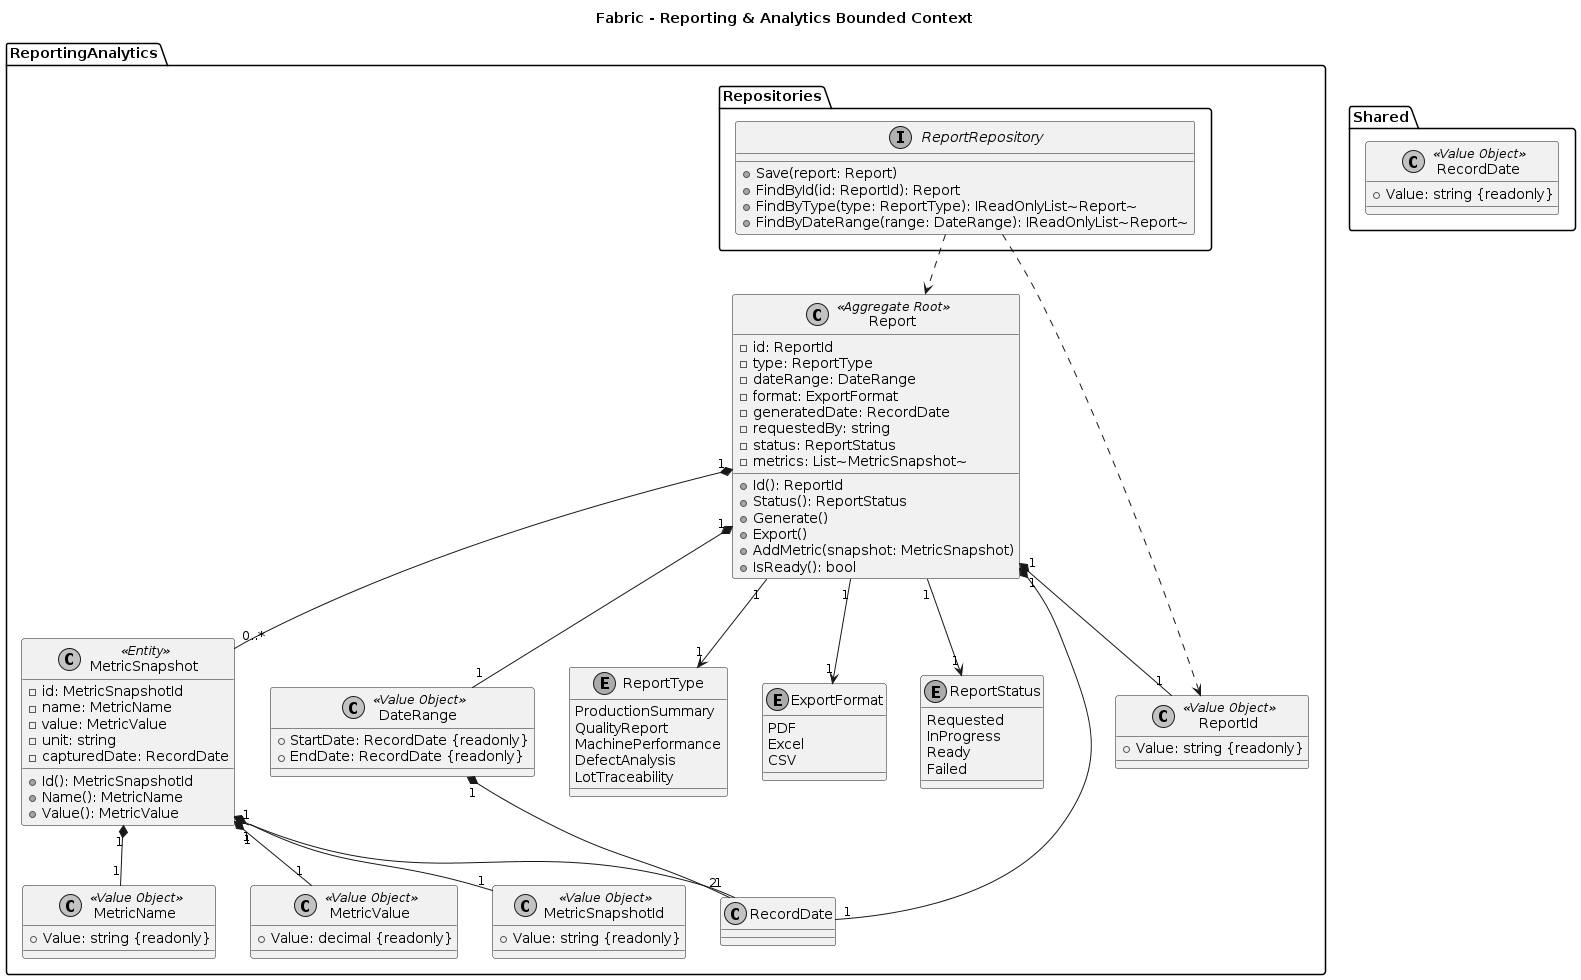

The diagram above was rendered by PlantUML. Its source (embedded in the PNG):
@startuml
title Fabric - Reporting & Analytics Bounded Context

skinparam monochrome true

package "ReportingAnalytics" {

    class Report <<Aggregate Root>> {
        - id: ReportId
        - type: ReportType
        - dateRange: DateRange
        - format: ExportFormat
        - generatedDate: RecordDate
        - requestedBy: string
        - status: ReportStatus
        - metrics: List~MetricSnapshot~

        + Id(): ReportId
        + Status(): ReportStatus
        + Generate()
        + Export()
        + AddMetric(snapshot: MetricSnapshot)
        + IsReady(): bool
    }

    class MetricSnapshot <<Entity>> {
        - id: MetricSnapshotId
        - name: MetricName
        - value: MetricValue
        - unit: string
        - capturedDate: RecordDate

        + Id(): MetricSnapshotId
        + Name(): MetricName
        + Value(): MetricValue
    }

    ' Value Objects
    class ReportId <<Value Object>> {
        + Value: string {readonly}
    }

    class MetricSnapshotId <<Value Object>> {
        + Value: string {readonly}
    }

    class DateRange <<Value Object>> {
        + StartDate: RecordDate {readonly}
        + EndDate: RecordDate {readonly}
    }

    class MetricName <<Value Object>> {
        + Value: string {readonly}
    }

    class MetricValue <<Value Object>> {
        + Value: decimal {readonly}
    }

    ' Enums
    enum ReportType {
        ProductionSummary
        QualityReport
        MachinePerformance
        DefectAnalysis
        LotTraceability
    }

    enum ExportFormat {
        PDF
        Excel
        CSV
    }

    enum ReportStatus {
        Requested
        InProgress
        Ready
        Failed
    }

    ' Relationships
    Report "1" *-- "1" ReportId
    Report "1" --> "1" ReportType
    Report "1" *-- "1" DateRange
    Report "1" --> "1" ExportFormat
    Report "1" --> "1" ReportStatus
    Report "1" *-- "0..*" MetricSnapshot
   Report "1" *-- "1" RecordDate

    MetricSnapshot "1" *-- "1" MetricSnapshotId
    MetricSnapshot "1" *-- "1" MetricName
    MetricSnapshot "1" *-- "1" MetricValue
    MetricSnapshot "1" *-- "1" RecordDate

    DateRange "1" *-- "2" RecordDate
}

package "ReportingAnalytics.Repositories" {
    interface "ReportRepository" as ReportRepo {
        + Save(report: Report)
        + FindById(id: ReportId): Report
        + FindByType(type: ReportType): IReadOnlyList~Report~
        + FindByDateRange(range: DateRange): IReadOnlyList~Report~
    }

    ReportRepo ..> Report
    ReportRepo ..> ReportId
}

package "Shared" {
    class "RecordDate" as RecordDate <<Value Object>> {
        + Value: string {readonly}
    }
}
@enduml